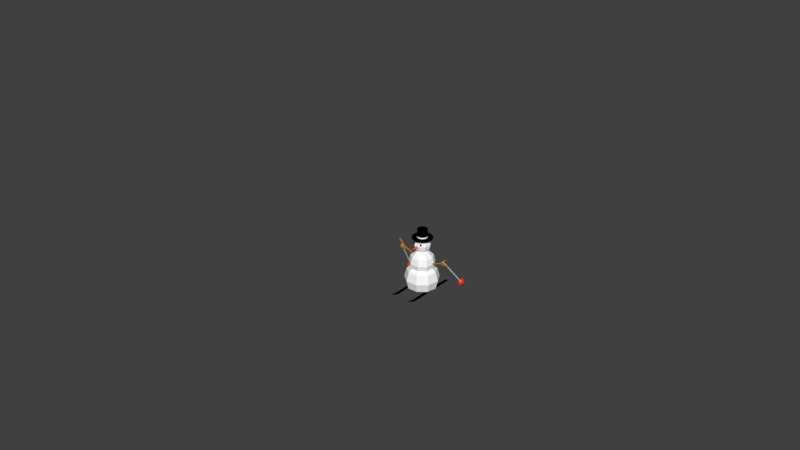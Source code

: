 # Source: Snowman.blend  (saved by Blender 2.79.0; exported with 4.5.12 LTS)
import bpy
from mathutils import Matrix  # noqa: F401  (used for matrix-valued properties, if any)

bpy.ops.wm.read_factory_settings(use_empty=True)
scene = bpy.context.scene
scene.name = 'Scene'

# ---- collections
col_collection_1 = bpy.data.collections.new('Collection 1'); scene.collection.children.link(col_collection_1)
col_collection_1.hide_render = True
col_collection_1.hide_viewport = True
col_collection_2 = bpy.data.collections.new('Collection 2'); scene.collection.children.link(col_collection_2)
col_collection_2.hide_render = True
col_collection_2.hide_viewport = True
col_collection_12 = bpy.data.collections.new('Collection 12'); scene.collection.children.link(col_collection_12)
col_collection_12.hide_render = True
col_collection_12.hide_viewport = True
col_collection_20 = bpy.data.collections.new('Collection 20'); scene.collection.children.link(col_collection_20)
col_ski = bpy.data.collections.new('Ski')  # instanced only; not linked into the scene
col_group = bpy.data.collections.new('Group')  # instanced only; not linked into the scene

# ---- materials (node trees are filled in below, after node groups)
mat_material_004 = bpy.data.materials.new('Material.004')
mat_material_004.alpha_threshold = 0.0
mat_material_004.use_transparent_shadow = False
mat_material_004.diffuse_color = (1.0, 0.1553, 0.0, 1.0)
mat_material_004.roughness = 0.5
mat_material_004.specular_intensity = 0.0
mat_material_001 = bpy.data.materials.new('Material.001')
mat_material_001.alpha_threshold = 0.0
mat_material_001.use_transparent_shadow = False
mat_material_001.diffuse_color = (0.0, 0.0, 0.0, 1.0)
mat_material_001.roughness = 0.5
mat_material_001.specular_intensity = 0.0
mat_material_003 = bpy.data.materials.new('Material.003')
mat_material_003.alpha_threshold = 0.0
mat_material_003.use_transparent_shadow = False
mat_material_003.diffuse_color = (0.5815, 0.2078, 0.0, 1.0)
mat_material_003.roughness = 0.5
mat_material_003.specular_intensity = 0.0
mat_material_005 = bpy.data.materials.new('Material.005')
mat_material_005.alpha_threshold = 0.0
mat_material_005.use_transparent_shadow = False
mat_material_005.diffuse_color = (1.0, 1.0, 1.0, 1.0)
mat_material_005.roughness = 0.5
mat_material_005.specular_intensity = 0.0
mat_material_002 = bpy.data.materials.new('Material.002')
mat_material_002.alpha_threshold = 0.0
mat_material_002.use_transparent_shadow = False
mat_material_002.diffuse_color = (1.0, 1.0, 1.0, 1.0)
mat_material_002.roughness = 0.5
mat_material_002.specular_intensity = 0.0
mat_material_006 = bpy.data.materials.new('Material.006')
mat_material_006.alpha_threshold = 0.0
mat_material_006.use_transparent_shadow = False
mat_material_006.diffuse_color = (0.6982, 0.6982, 0.6982, 1.0)
mat_material_006.roughness = 0.5
mat_material_006.specular_intensity = 0.0
mat_material_007 = bpy.data.materials.new('Material.007')
mat_material_007.alpha_threshold = 0.0
mat_material_007.use_transparent_shadow = False
mat_material_007.diffuse_color = (1.0, 0.01879, 0.0, 1.0)
mat_material_007.roughness = 0.5
mat_material_007.specular_intensity = 0.0
mat_material_008 = bpy.data.materials.new('Material.008')
mat_material_008.alpha_threshold = 0.0
mat_material_008.use_transparent_shadow = False
mat_material_008.diffuse_color = (0.0, 0.0, 0.0, 1.0)
mat_material_008.roughness = 0.5
mat_material_008.specular_intensity = 0.0

# ---- material node trees

# ---- world
world_world = bpy.data.worlds.new('World'); scene.world = world_world
world_world.color = (0.05088, 0.05088, 0.05088)
world_world.use_sun_shadow = False
world_world.sun_shadow_jitter_overblur = 0.0
world_world.cycles.sampling_method = 'MANUAL'

# ---- meshes
me_circle_002 = bpy.data.meshes.new('Circle.002')
me_circle_002.from_pydata([(1.49e-08, -4.38e-09, 0.05), (-0.009755, -4.38e-09, 0.04904), (-0.01913, -6.548e-10, 0.04619), (-0.02778, -6.548e-10, 0.04157), (-0.03536, -6.548e-10, 0.03536), (-0.04157, -2.517e-09, 0.02778), (-0.04619, -6.548e-10, 0.01913), (-0.04904, -6.548e-10, 0.009754), (-0.05, -4.22e-10, -1.222e-08), (-0.04904, 2.765e-10, -0.009755), (-0.04619, 1.208e-09, -0.01913), (-0.04157, 1.208e-09, -0.02778), (-0.03536, -6.548e-10, -0.03536), (-0.02778, 3.07e-09, -0.04157), (-0.01913, 3.07e-09, -0.04619), (-0.009754, 3.07e-09, -0.04904), (2.98e-08, 3.07e-09, -0.05), (0.009755, 3.07e-09, -0.04904), (0.01913, 3.07e-09, -0.04619), (0.02778, 3.07e-09, -0.04157), (0.03536, -6.548e-10, -0.03536), (0.04157, 1.208e-09, -0.02778), (0.04619, 1.208e-09, -0.01913), (0.04904, 2.765e-10, -0.009754), (0.05, -4.22e-10, 3.228e-08), (0.04904, -6.548e-10, 0.009755), (0.04619, -6.548e-10, 0.01913), (0.04157, -2.517e-09, 0.02778), (0.03536, -6.548e-10, 0.03536), (0.02778, -6.548e-10, 0.04157), (0.01913, -6.548e-10, 0.04619), (0.009754, -4.38e-09, 0.04904), (3.725e-09, -0.4, -2.328e-08)], [], [(1, 0, 31, 30, 29, 28, 27, 26, 25, 24, 23, 22, 21, 20, 19, 18, 17, 16, 15, 14, 13, 12, 11, 10, 9, 8, 7, 6, 5, 4, 3, 2), (25, 26, 32), (12, 13, 32), (26, 27, 32), (13, 14, 32), (0, 1, 32), (27, 28, 32), (14, 15, 32), (1, 2, 32), (28, 29, 32), (15, 16, 32), (2, 3, 32), (29, 30, 32), (16, 17, 32), (3, 4, 32), (30, 31, 32), (17, 18, 32), (4, 5, 32), (31, 0, 32), (18, 19, 32), (5, 6, 32), (19, 20, 32), (6, 7, 32), (20, 21, 32), (7, 8, 32), (21, 22, 32), (8, 9, 32), (22, 23, 32), (9, 10, 32), (23, 24, 32), (10, 11, 32), (24, 25, 32), (11, 12, 32)])
me_circle_002.materials.append(mat_material_004)
me_circle_002.use_remesh_preserve_volume = False
me_circle_002.use_remesh_preserve_attributes = False
me_circle_002.use_mirror_vertex_groups = False
me_circle_002.update()
me_circle_001 = bpy.data.meshes.new('Circle.001')
me_circle_001.from_pydata([(-0.22, 2.759e-07, 0.065), (-0.2327, 2.759e-07, 0.06375), (-0.2449, 2.807e-07, 0.06005), (-0.2561, 2.807e-07, 0.05405), (-0.266, 2.807e-07, 0.04596), (-0.274, 2.783e-07, 0.03611), (-0.2801, 2.807e-07, 0.02487), (-0.2838, 2.807e-07, 0.01268), (-0.285, 2.81e-07, -1.193e-08), (-0.2838, 2.819e-07, -0.01268), (-0.2801, 2.832e-07, -0.02487), (-0.274, 2.832e-07, -0.03611), (-0.266, 2.807e-07, -0.04596), (-0.2561, 2.856e-07, -0.05405), (-0.2449, 2.856e-07, -0.06005), (-0.2327, 2.856e-07, -0.06375), (-0.22, 2.856e-07, -0.065), (-0.2073, 2.856e-07, -0.06375), (-0.1951, 2.856e-07, -0.06005), (-0.1839, 2.856e-07, -0.05405), (-0.174, 2.807e-07, -0.04596), (-0.166, 2.832e-07, -0.03611), (-0.1599, 2.832e-07, -0.02487), (-0.1562, 2.819e-07, -0.01268), (-0.155, 2.81e-07, 4.593e-08), (-0.1562, 2.807e-07, 0.01268), (-0.1599, 2.807e-07, 0.02487), (-0.166, 2.783e-07, 0.03611), (-0.174, 2.807e-07, 0.04596), (-0.1839, 2.807e-07, 0.05405), (-0.1951, 2.807e-07, 0.06005), (-0.2073, 2.759e-07, 0.06375)], [], [(1, 2, 3, 4, 5, 6, 7, 8, 9, 10, 11, 12, 13, 14, 15, 16, 17, 18, 19, 20, 21, 22, 23, 24, 25, 26, 27, 28, 29, 30, 31, 0)])
me_circle_001.materials.append(mat_material_001)
me_circle_001.use_remesh_preserve_volume = False
me_circle_001.use_remesh_preserve_attributes = False
me_circle_001.use_mirror_vertex_groups = False
me_circle_001.update()
me_plane_001 = bpy.data.meshes.new('Plane.001')
me_plane_001.from_pydata([(-1.0, -0.025, -0.025), (-5.96e-08, -0.025, -0.025), (-1.0, -0.025, 0.025), (-5.96e-08, -0.025, 0.025), (-1.0, 0.025, -0.025), (-5.96e-08, 0.025, -0.025), (-1.0, 0.025, 0.025), (-5.96e-08, 0.025, 0.025), (-1.256, -0.02493, 0.1321), (-0.7857, -0.02493, -0.03347), (-1.239, -0.02493, 0.1792), (-0.7691, -0.02493, 0.01356), (-1.256, 0.02493, 0.1321), (-0.7857, 0.02493, -0.03347), (-1.239, 0.02493, 0.1792), (-0.7691, 0.02493, 0.01356), (-0.7742, -0.02493, 0.02521), (-1.234, -0.02493, -0.1679), (-0.7548, -0.02493, -0.02076), (-1.215, -0.02493, -0.2139), (-0.7742, 0.02493, 0.02521), (-1.234, 0.02493, -0.1679), (-0.7548, 0.02493, -0.02076), (-1.215, 0.02493, -0.2139)], [], [(0, 2, 3, 1), (4, 5, 7, 6), (3, 2, 6, 7), (0, 1, 5, 4), (1, 3, 7, 5), (2, 0, 4, 6), (8, 10, 11, 9), (12, 13, 15, 14), (11, 10, 14, 15), (8, 9, 13, 12), (9, 11, 15, 13), (10, 8, 12, 14), (16, 18, 19, 17), (20, 21, 23, 22), (19, 18, 22, 23), (16, 17, 21, 20), (17, 19, 23, 21), (18, 16, 20, 22)])
me_plane_001.materials.append(mat_material_003)
me_plane_001.use_remesh_preserve_volume = False
me_plane_001.use_remesh_preserve_attributes = False
me_plane_001.use_mirror_vertex_groups = False
me_plane_001.update()
me_plane = bpy.data.meshes.new('Plane')
me_plane.from_pydata([(-1.0, -0.025, -0.025), (-5.96e-08, -0.025, -0.025), (-1.0, -0.025, 0.025), (-5.96e-08, -0.025, 0.025), (-1.0, 0.025, -0.025), (-5.96e-08, 0.025, -0.025), (-1.0, 0.025, 0.025), (-5.96e-08, 0.025, 0.025), (-1.302, -0.02493, 0.1985), (-0.8551, -0.02493, -0.02358), (-1.279, -0.02493, 0.2431), (-0.8329, -0.02493, 0.02107), (-1.302, 0.02493, 0.1985), (-0.8551, 0.02493, -0.02358), (-1.279, 0.02493, 0.2431), (-0.8329, 0.02493, 0.02107), (-1.057, -0.02493, -0.2628), (-0.6257, -0.02493, -0.01202), (-1.082, -0.02493, -0.2197), (-0.6508, -0.02493, 0.03107), (-1.057, 0.02493, -0.2628), (-0.6257, 0.02493, -0.01202), (-1.082, 0.02493, -0.2197), (-0.6508, 0.02493, 0.03107)], [], [(0, 2, 3, 1), (4, 5, 7, 6), (3, 2, 6, 7), (0, 1, 5, 4), (1, 3, 7, 5), (2, 0, 4, 6), (8, 10, 11, 9), (12, 13, 15, 14), (11, 10, 14, 15), (8, 9, 13, 12), (9, 11, 15, 13), (10, 8, 12, 14), (16, 18, 19, 17), (20, 21, 23, 22), (19, 18, 22, 23), (16, 17, 21, 20), (17, 19, 23, 21), (18, 16, 20, 22)])
me_plane.materials.append(mat_material_003)
me_plane.use_remesh_preserve_volume = False
me_plane.use_remesh_preserve_attributes = False
me_plane.use_mirror_vertex_groups = False
me_plane.update()
me_circle = bpy.data.meshes.new('Circle')
me_circle.from_pydata([(-7.579e-08, 0.27, 0.0), (-0.05267, 0.2648, 0.0), (-0.1033, 0.2494, 0.0), (-0.15, 0.2245, 0.0), (-0.1909, 0.1909, 0.0), (-0.2245, 0.15, 0.0), (-0.2494, 0.1033, 0.0), (-0.2648, 0.05267, 0.0), (-0.27, 2.344e-07, 0.0), (-0.2648, -0.05267, 0.0), (-0.2494, -0.1033, 0.0), (-0.2245, -0.15, 0.0), (-0.1909, -0.1909, 0.0), (-0.15, -0.2245, 0.0), (-0.1033, -0.2494, 0.0), (-0.05267, -0.2648, 0.0), (1.219e-08, -0.27, 0.0), (0.05267, -0.2648, 0.0), (0.1033, -0.2494, 0.0), (0.15, -0.2245, 0.0), (0.1909, -0.1909, 0.0), (0.2245, -0.15, 0.0), (0.2494, -0.1033, 0.0), (0.2648, -0.05267, 0.0), (0.27, 4.747e-07, 0.0), (0.2648, 0.05267, 0.0), (0.2494, 0.1033, 0.0), (0.2245, 0.15, 0.0), (0.1909, 0.1909, 0.0), (0.15, 0.2245, 0.0), (0.1033, 0.2494, 0.0), (0.05267, 0.2648, 0.0), (-6.112e-08, 0.54, 0.0), (-0.1053, 0.5296, 0.0), (-0.2066, 0.4989, 0.0), (-0.3, 0.449, 0.0), (-0.3818, 0.3818, 0.0), (-0.449, 0.3, 0.0), (-0.4989, 0.2066, 0.0), (-0.5296, 0.1053, 0.0), (-0.54, 1.735e-07, 0.0), (-0.5296, -0.1053, 0.0), (-0.4989, -0.2066, 0.0), (-0.449, -0.3, 0.0), (-0.3818, -0.3818, 0.0), (-0.3, -0.449, 0.0), (-0.2066, -0.4989, 0.0), (-0.1053, -0.5296, 0.0), (1.148e-07, -0.54, 0.0), (0.1053, -0.5296, 0.0), (0.2066, -0.4989, 0.0), (0.3, -0.449, 0.0), (0.3818, -0.3818, 0.0), (0.449, -0.3, 0.0), (0.4989, -0.2066, 0.0), (0.5296, -0.1053, 0.0), (0.54, 6.542e-07, 0.0), (0.5296, 0.1053, 0.0), (0.4989, 0.2066, 0.0), (0.449, 0.3, 0.0), (0.3818, 0.3818, 0.0), (0.3, 0.449, 0.0), (0.2066, 0.4989, 0.0), (0.1053, 0.5296, 0.0), (-6.112e-08, 0.54, -0.05), (-0.1053, 0.5296, -0.05), (-0.2066, 0.4989, -0.05), (-0.3, 0.449, -0.05), (-0.3818, 0.3818, -0.05), (-0.449, 0.3, -0.05), (-0.4989, 0.2066, -0.05), (-0.5296, 0.1053, -0.05), (-0.54, 1.735e-07, -0.05), (-0.5296, -0.1053, -0.05), (-0.4989, -0.2066, -0.05), (-0.449, -0.3, -0.05), (-0.3818, -0.3818, -0.05), (-0.3, -0.449, -0.05), (-0.2066, -0.4989, -0.05), (-0.1053, -0.5296, -0.05), (1.148e-07, -0.54, -0.05), (0.1053, -0.5296, -0.05), (0.2066, -0.4989, -0.05), (0.3, -0.449, -0.05), (0.3818, -0.3818, -0.05), (0.449, -0.3, -0.05), (0.4989, -0.2066, -0.05), (0.5296, -0.1053, -0.05), (0.54, 6.542e-07, -0.05), (0.5296, 0.1053, -0.05), (0.4989, 0.2066, -0.05), (0.449, 0.3, -0.05), (0.3818, 0.3818, -0.05), (0.3, 0.449, -0.05), (0.2066, 0.4989, -0.05), (0.1053, 0.5296, -0.05), (-7.579e-08, 0.27, 0.45), (-0.05267, 0.2648, 0.45), (-0.1033, 0.2494, 0.45), (-0.15, 0.2245, 0.45), (-0.1909, 0.1909, 0.45), (-0.2245, 0.15, 0.45), (-0.2494, 0.1033, 0.45), (-0.2648, 0.05267, 0.45), (-0.27, 2.344e-07, 0.45), (-0.2648, -0.05267, 0.45), (-0.2494, -0.1033, 0.45), (-0.2245, -0.15, 0.45), (-0.1909, -0.1909, 0.45), (-0.15, -0.2245, 0.45), (-0.1033, -0.2494, 0.45), (-0.05267, -0.2648, 0.45), (1.219e-08, -0.27, 0.45), (0.05267, -0.2648, 0.45), (0.1033, -0.2494, 0.45), (0.15, -0.2245, 0.45), (0.1909, -0.1909, 0.45), (0.2245, -0.15, 0.45), (0.2494, -0.1033, 0.45), (0.2648, -0.05267, 0.45), (0.27, 4.747e-07, 0.45), (0.2648, 0.05267, 0.45), (0.2494, 0.1033, 0.45), (0.2245, 0.15, 0.45), (0.1909, 0.1909, 0.45), (0.15, 0.2245, 0.45), (0.1033, 0.2494, 0.45), (0.05267, 0.2648, 0.45), (-0.27, 2.344e-07, 0.08036), (-0.2648, 0.05267, 0.08036), (0.2494, -0.1033, 0.08036), (0.2245, -0.15, 0.08036), (-0.2648, -0.05267, 0.08036), (0.2648, -0.05267, 0.08036), (-0.2494, -0.1033, 0.08036), (0.27, 4.747e-07, 0.08036), (-0.2245, -0.15, 0.08036), (0.2648, 0.05267, 0.08036), (-0.1909, -0.1909, 0.08036), (0.2494, 0.1033, 0.08036), (-0.15, -0.2245, 0.08036), (0.2245, 0.15, 0.08036), (-0.1033, -0.2494, 0.08036), (-0.05267, 0.2648, 0.08036), (-7.579e-08, 0.27, 0.08036), (0.1909, 0.1909, 0.08036), (-0.05267, -0.2648, 0.08036), (-0.1033, 0.2494, 0.08036), (0.15, 0.2245, 0.08036), (1.219e-08, -0.27, 0.08036), (-0.15, 0.2245, 0.08036), (0.1033, 0.2494, 0.08036), (0.05267, -0.2648, 0.08036), (-0.1909, 0.1909, 0.08036), (0.05267, 0.2648, 0.08036), (0.1033, -0.2494, 0.08036), (-0.2245, 0.15, 0.08036), (0.15, -0.2245, 0.08036), (-0.2494, 0.1033, 0.08036), (0.1909, -0.1909, 0.08036)], [], [(8, 7, 39, 40), (22, 21, 53, 54), (9, 8, 40, 41), (23, 22, 54, 55), (10, 9, 41, 42), (24, 23, 55, 56), (11, 10, 42, 43), (25, 24, 56, 57), (12, 11, 43, 44), (26, 25, 57, 58), (13, 12, 44, 45), (27, 26, 58, 59), (14, 13, 45, 46), (1, 0, 32, 33), (28, 27, 59, 60), (15, 14, 46, 47), (2, 1, 33, 34), (29, 28, 60, 61), (16, 15, 47, 48), (3, 2, 34, 35), (30, 29, 61, 62), (17, 16, 48, 49), (4, 3, 35, 36), (31, 30, 62, 63), (18, 17, 49, 50), (5, 4, 36, 37), (0, 31, 63, 32), (19, 18, 50, 51), (6, 5, 37, 38), (20, 19, 51, 52), (7, 6, 38, 39), (21, 20, 52, 53), (48, 47, 79, 80), (35, 34, 66, 67), (62, 61, 93, 94), (49, 48, 80, 81), (36, 35, 67, 68), (63, 62, 94, 95), (50, 49, 81, 82), (37, 36, 68, 69), (32, 63, 95, 64), (51, 50, 82, 83), (38, 37, 69, 70), (52, 51, 83, 84), (39, 38, 70, 71), (53, 52, 84, 85), (40, 39, 71, 72), (54, 53, 85, 86), (41, 40, 72, 73), (55, 54, 86, 87), (42, 41, 73, 74), (56, 55, 87, 88), (43, 42, 74, 75), (57, 56, 88, 89), (44, 43, 75, 76), (58, 57, 89, 90), (45, 44, 76, 77), (59, 58, 90, 91), (46, 45, 77, 78), (33, 32, 64, 65), (60, 59, 91, 92), (47, 46, 78, 79), (34, 33, 65, 66), (61, 60, 92, 93), (65, 64, 95, 94, 93, 92, 91, 90, 89, 88, 87, 86, 85, 84, 83, 82, 81, 80, 79, 78, 77, 76, 75, 74, 73, 72, 71, 70, 69, 68, 67, 66), (129, 128, 104, 103), (131, 130, 118, 117), (128, 132, 105, 104), (130, 133, 119, 118), (132, 134, 106, 105), (133, 135, 120, 119), (134, 136, 107, 106), (135, 137, 121, 120), (136, 138, 108, 107), (137, 139, 122, 121), (138, 140, 109, 108), (139, 141, 123, 122), (140, 142, 110, 109), (144, 143, 97, 96), (141, 145, 124, 123), (142, 146, 111, 110), (143, 147, 98, 97), (145, 148, 125, 124), (146, 149, 112, 111), (147, 150, 99, 98), (148, 151, 126, 125), (149, 152, 113, 112), (150, 153, 100, 99), (151, 154, 127, 126), (152, 155, 114, 113), (153, 156, 101, 100), (154, 144, 96, 127), (155, 157, 115, 114), (156, 158, 102, 101), (157, 159, 116, 115), (158, 129, 103, 102), (159, 131, 117, 116), (97, 98, 99, 100, 101, 102, 103, 104, 105, 106, 107, 108, 109, 110, 111, 112, 113, 114, 115, 116, 117, 118, 119, 120, 121, 122, 123, 124, 125, 126, 127, 96), (20, 21, 131, 159), (6, 7, 129, 158), (19, 20, 159, 157), (5, 6, 158, 156), (18, 19, 157, 155), (31, 0, 144, 154), (4, 5, 156, 153), (17, 18, 155, 152), (30, 31, 154, 151), (3, 4, 153, 150), (16, 17, 152, 149), (29, 30, 151, 148), (2, 3, 150, 147), (15, 16, 149, 146), (28, 29, 148, 145), (1, 2, 147, 143), (14, 15, 146, 142), (27, 28, 145, 141), (0, 1, 143, 144), (13, 14, 142, 140), (26, 27, 141, 139), (12, 13, 140, 138), (25, 26, 139, 137), (11, 12, 138, 136), (24, 25, 137, 135), (10, 11, 136, 134), (23, 24, 135, 133), (9, 10, 134, 132), (22, 23, 133, 130), (8, 9, 132, 128), (21, 22, 130, 131), (7, 8, 128, 129)])
me_circle.polygons.foreach_set('material_index', [0, 0, 0, 0, 0, 0, 0, 0, 0, 0, 0, 0, 0, 0, 0, 0, 0, 0, 0, 0, 0, 0, 0, 0, 0, 0, 0, 0, 0, 0, 0, 0, 0, 0, 0, 0, 0, 0, 0, 0, 0, 0, 0, 0, 0, 0, 0, 0, 0, 0, 0, 0, 0, 0, 0, 0, 0, 0, 0, 0, 0, 0, 0, 0, 0, 0, 0, 0, 0, 0, 0, 0, 0, 0, 0, 0, 0, 0, 0, 0, 0, 0, 0, 0, 0, 0, 0, 0, 0, 0, 0, 0, 0, 0, 0, 0, 0, 0, 1, 1, 1, 1, 1, 1, 1, 1, 1, 1, 1, 1, 1, 1, 1, 1, 1, 1, 1, 1, 1, 1, 1, 1, 1, 1, 1, 1, 1, 1, 1, 1])
me_circle.materials.append(mat_material_001)
me_circle.materials.append(mat_material_005)
me_circle.use_remesh_preserve_volume = False
me_circle.use_remesh_preserve_attributes = False
me_circle.use_mirror_vertex_groups = False
me_circle.update()
me_sphere_002 = bpy.data.meshes.new('Sphere.002')
me_sphere_002.from_pydata([(-9.706e-08, 3.533e-08, 1.0), (0.3214, 0.383, 0.866), (0.5567, 0.6634, 0.5), (0.6428, 0.766, -4.371e-08), (0.5567, 0.6634, -0.5), (0.3214, 0.383, -0.866), (0.4924, 0.08682, 0.866), (0.8529, 0.1504, 0.5), (0.9848, 0.1736, -4.371e-08), (0.8529, 0.1504, -0.5), (0.4924, 0.08682, -0.866), (0.433, -0.25, 0.866), (0.75, -0.433, 0.5), (0.866, -0.5, -4.371e-08), (0.75, -0.433, -0.5), (0.433, -0.25, -0.866), (0.171, -0.4698, 0.866), (0.2962, -0.8138, 0.5), (0.342, -0.9397, -4.371e-08), (0.2962, -0.8138, -0.5), (0.171, -0.4698, -0.866), (0.0, 1.51e-07, -1.0), (-0.171, -0.4698, 0.866), (-0.2962, -0.8138, 0.5), (-0.342, -0.9397, -4.371e-08), (-0.2962, -0.8138, -0.5), (-0.171, -0.4698, -0.866), (-0.433, -0.25, 0.866), (-0.75, -0.433, 0.5), (-0.866, -0.5, -4.371e-08), (-0.75, -0.433, -0.5), (-0.433, -0.25, -0.866), (-0.4924, 0.08682, 0.866), (-0.8529, 0.1504, 0.5), (-0.9848, 0.1736, -4.371e-08), (-0.8529, 0.1504, -0.5), (-0.4924, 0.08682, -0.866), (-0.3214, 0.383, 0.866), (-0.5567, 0.6634, 0.5), (-0.6428, 0.766, -4.371e-08), (-0.5567, 0.6634, -0.5), (-0.3214, 0.383, -0.866), (-3.745e-08, 0.5, 0.866), (-1.865e-07, 0.866, 0.5), (-2.461e-07, 1.0, -4.371e-08), (-1.865e-07, 0.866, -0.5), (-9.706e-08, 0.5, -0.866)], [], [(46, 45, 4, 5), (44, 43, 2, 3), (42, 0, 1), (21, 46, 5), (45, 44, 3, 4), (43, 42, 1, 2), (1, 0, 6), (21, 5, 10), (4, 3, 8, 9), (2, 1, 6, 7), (5, 4, 9, 10), (3, 2, 7, 8), (21, 10, 15), (9, 8, 13, 14), (7, 6, 11, 12), (10, 9, 14, 15), (8, 7, 12, 13), (6, 0, 11), (21, 15, 20), (14, 13, 18, 19), (12, 11, 16, 17), (15, 14, 19, 20), (13, 12, 17, 18), (11, 0, 16), (21, 20, 26), (19, 18, 24, 25), (17, 16, 22, 23), (20, 19, 25, 26), (18, 17, 23, 24), (16, 0, 22), (25, 24, 29, 30), (23, 22, 27, 28), (26, 25, 30, 31), (24, 23, 28, 29), (22, 0, 27), (21, 26, 31), (28, 27, 32, 33), (31, 30, 35, 36), (29, 28, 33, 34), (27, 0, 32), (21, 31, 36), (30, 29, 34, 35), (36, 35, 40, 41), (34, 33, 38, 39), (32, 0, 37), (21, 36, 41), (35, 34, 39, 40), (33, 32, 37, 38), (41, 40, 45, 46), (39, 38, 43, 44), (37, 0, 42), (21, 41, 46), (40, 39, 44, 45), (38, 37, 42, 43)])
me_sphere_002.polygons.foreach_set('use_smooth', [True] * 54)
me_sphere_002.materials.append(mat_material_002)
me_sphere_002.use_remesh_preserve_volume = False
me_sphere_002.use_remesh_preserve_attributes = False
me_sphere_002.use_mirror_vertex_groups = False
me_sphere_002.update()
me_sphere_001 = bpy.data.meshes.new('Sphere.001')
me_sphere_001.from_pydata([(-9.706e-08, 3.533e-08, 1.0), (0.3214, 0.383, 0.866), (0.5567, 0.6634, 0.5), (0.6428, 0.766, -4.371e-08), (0.5567, 0.6634, -0.5), (0.3214, 0.383, -0.866), (0.4924, 0.08682, 0.866), (0.8529, 0.1504, 0.5), (0.9848, 0.1736, -4.371e-08), (0.8529, 0.1504, -0.5), (0.4924, 0.08682, -0.866), (0.433, -0.25, 0.866), (0.75, -0.433, 0.5), (0.866, -0.5, -4.371e-08), (0.75, -0.433, -0.5), (0.433, -0.25, -0.866), (0.171, -0.4698, 0.866), (0.2962, -0.8138, 0.5), (0.342, -0.9397, -4.371e-08), (0.2962, -0.8138, -0.5), (0.171, -0.4698, -0.866), (0.0, 1.51e-07, -1.0), (-0.171, -0.4698, 0.866), (-0.2962, -0.8138, 0.5), (-0.342, -0.9397, -4.371e-08), (-0.2962, -0.8138, -0.5), (-0.171, -0.4698, -0.866), (-0.433, -0.25, 0.866), (-0.75, -0.433, 0.5), (-0.866, -0.5, -4.371e-08), (-0.75, -0.433, -0.5), (-0.433, -0.25, -0.866), (-0.4924, 0.08682, 0.866), (-0.8529, 0.1504, 0.5), (-0.9848, 0.1736, -4.371e-08), (-0.8529, 0.1504, -0.5), (-0.4924, 0.08682, -0.866), (-0.3214, 0.383, 0.866), (-0.5567, 0.6634, 0.5), (-0.6428, 0.766, -4.371e-08), (-0.5567, 0.6634, -0.5), (-0.3214, 0.383, -0.866), (-3.745e-08, 0.5, 0.866), (-1.865e-07, 0.866, 0.5), (-2.461e-07, 1.0, -4.371e-08), (-1.865e-07, 0.866, -0.5), (-9.706e-08, 0.5, -0.866)], [], [(46, 45, 4, 5), (44, 43, 2, 3), (42, 0, 1), (21, 46, 5), (45, 44, 3, 4), (43, 42, 1, 2), (1, 0, 6), (21, 5, 10), (4, 3, 8, 9), (2, 1, 6, 7), (5, 4, 9, 10), (3, 2, 7, 8), (21, 10, 15), (9, 8, 13, 14), (7, 6, 11, 12), (10, 9, 14, 15), (8, 7, 12, 13), (6, 0, 11), (21, 15, 20), (14, 13, 18, 19), (12, 11, 16, 17), (15, 14, 19, 20), (13, 12, 17, 18), (11, 0, 16), (21, 20, 26), (19, 18, 24, 25), (17, 16, 22, 23), (20, 19, 25, 26), (18, 17, 23, 24), (16, 0, 22), (25, 24, 29, 30), (23, 22, 27, 28), (26, 25, 30, 31), (24, 23, 28, 29), (22, 0, 27), (21, 26, 31), (28, 27, 32, 33), (31, 30, 35, 36), (29, 28, 33, 34), (27, 0, 32), (21, 31, 36), (30, 29, 34, 35), (36, 35, 40, 41), (34, 33, 38, 39), (32, 0, 37), (21, 36, 41), (35, 34, 39, 40), (33, 32, 37, 38), (41, 40, 45, 46), (39, 38, 43, 44), (37, 0, 42), (21, 41, 46), (40, 39, 44, 45), (38, 37, 42, 43)])
me_sphere_001.polygons.foreach_set('use_smooth', [True] * 54)
me_sphere_001.materials.append(mat_material_002)
me_sphere_001.use_remesh_preserve_volume = False
me_sphere_001.use_remesh_preserve_attributes = False
me_sphere_001.use_mirror_vertex_groups = False
me_sphere_001.update()
me_sphere = bpy.data.meshes.new('Sphere')
me_sphere.from_pydata([(-9.706e-08, 3.533e-08, 1.0), (0.3214, 0.383, 0.866), (0.5567, 0.6634, 0.5), (0.6428, 0.766, -4.371e-08), (0.5567, 0.6634, -0.5), (0.3214, 0.383, -0.866), (0.4924, 0.08682, 0.866), (0.8529, 0.1504, 0.5), (0.9848, 0.1736, -4.371e-08), (0.8529, 0.1504, -0.5), (0.4924, 0.08682, -0.866), (0.433, -0.25, 0.866), (0.75, -0.433, 0.5), (0.866, -0.5, -4.371e-08), (0.75, -0.433, -0.5), (0.433, -0.25, -0.866), (0.171, -0.4698, 0.866), (0.2962, -0.8138, 0.5), (0.342, -0.9397, -4.371e-08), (0.2962, -0.8138, -0.5), (0.171, -0.4698, -0.866), (0.0, 1.51e-07, -1.0), (-0.171, -0.4698, 0.866), (-0.2962, -0.8138, 0.5), (-0.342, -0.9397, -4.371e-08), (-0.2962, -0.8138, -0.5), (-0.171, -0.4698, -0.866), (-0.433, -0.25, 0.866), (-0.75, -0.433, 0.5), (-0.866, -0.5, -4.371e-08), (-0.75, -0.433, -0.5), (-0.433, -0.25, -0.866), (-0.4924, 0.08682, 0.866), (-0.8529, 0.1504, 0.5), (-0.9848, 0.1736, -4.371e-08), (-0.8529, 0.1504, -0.5), (-0.4924, 0.08682, -0.866), (-0.3214, 0.383, 0.866), (-0.5567, 0.6634, 0.5), (-0.6428, 0.766, -4.371e-08), (-0.5567, 0.6634, -0.5), (-0.3214, 0.383, -0.866), (-3.745e-08, 0.5, 0.866), (-1.865e-07, 0.866, 0.5), (-2.461e-07, 1.0, -4.371e-08), (-1.865e-07, 0.866, -0.5), (-9.706e-08, 0.5, -0.866)], [], [(46, 45, 4, 5), (44, 43, 2, 3), (42, 0, 1), (21, 46, 5), (45, 44, 3, 4), (43, 42, 1, 2), (1, 0, 6), (21, 5, 10), (4, 3, 8, 9), (2, 1, 6, 7), (5, 4, 9, 10), (3, 2, 7, 8), (21, 10, 15), (9, 8, 13, 14), (7, 6, 11, 12), (10, 9, 14, 15), (8, 7, 12, 13), (6, 0, 11), (21, 15, 20), (14, 13, 18, 19), (12, 11, 16, 17), (15, 14, 19, 20), (13, 12, 17, 18), (11, 0, 16), (21, 20, 26), (19, 18, 24, 25), (17, 16, 22, 23), (20, 19, 25, 26), (18, 17, 23, 24), (16, 0, 22), (25, 24, 29, 30), (23, 22, 27, 28), (26, 25, 30, 31), (24, 23, 28, 29), (22, 0, 27), (21, 26, 31), (28, 27, 32, 33), (31, 30, 35, 36), (29, 28, 33, 34), (27, 0, 32), (21, 31, 36), (30, 29, 34, 35), (36, 35, 40, 41), (34, 33, 38, 39), (32, 0, 37), (21, 36, 41), (35, 34, 39, 40), (33, 32, 37, 38), (41, 40, 45, 46), (39, 38, 43, 44), (37, 0, 42), (21, 41, 46), (40, 39, 44, 45), (38, 37, 42, 43)])
me_sphere.polygons.foreach_set('use_smooth', [True] * 54)
me_sphere.materials.append(mat_material_002)
me_sphere.use_remesh_preserve_volume = False
me_sphere.use_remesh_preserve_attributes = False
me_sphere.use_mirror_vertex_groups = False
me_sphere.update()
me_plane_002 = bpy.data.meshes.new('Plane.002')
me_plane_002.from_pydata([(-0.75, -0.75, 0.0), (0.75, -0.75, 0.0), (-0.75, 0.75, 0.0), (0.75, 0.75, 0.0), (-0.125, -0.125, -1.0), (0.125, -0.125, -1.0), (-0.125, 0.125, -1.0), (0.125, 0.125, -1.0), (-0.125, -0.125, 9.0), (0.125, -0.125, 9.0), (-0.125, 0.125, 9.0), (0.125, 0.125, 9.0), (-0.125, -0.125, 10.5), (0.125, -0.125, 10.5), (-0.125, 0.125, 10.5), (0.125, 0.125, 10.5)], [], [(0, 1, 3, 2), (4, 6, 7, 5), (11, 10, 14, 15), (7, 6, 10, 11), (4, 5, 9, 8), (5, 7, 11, 9), (6, 4, 8, 10), (12, 13, 15, 14), (8, 9, 13, 12), (9, 11, 15, 13), (10, 8, 12, 14)])
me_plane_002.polygons.foreach_set('material_index', [1, 0, 1, 0, 0, 0, 0, 0, 0, 0, 1])
me_plane_002.materials.append(mat_material_006)
me_plane_002.materials.append(mat_material_007)
me_plane_002.use_remesh_preserve_volume = False
me_plane_002.use_remesh_preserve_attributes = False
me_plane_002.use_mirror_vertex_groups = False
me_plane_002.update()
me_plane_003 = bpy.data.meshes.new('Plane.003')
me_plane_003.from_pydata([(-1.0, -15.0, 0.0), (1.0, -15.0, 0.0), (-1.0, 15.0, 0.0), (1.0, 15.0, 0.0), (-1.0, -17.0, 0.5), (1.0, -17.0, 0.5), (-1.0, -19.0, 1.5), (1.0, -19.0, 1.5)], [], [(0, 1, 3, 2), (1, 0, 4, 5), (5, 4, 6, 7)])
me_plane_003.materials.append(mat_material_008)
me_plane_003.use_remesh_preserve_volume = False
me_plane_003.use_remesh_preserve_attributes = False
me_plane_003.use_mirror_vertex_groups = False
me_plane_003.update()
me_circle_004 = bpy.data.meshes.new('Circle.004')
me_circle_004.from_pydata([(1.543, 1.701, -1.787), (1.785, 1.521, -1.893), (1.749, 1.879, -1.62), (1.991, 1.698, -1.726), (1.753, 1.83, -1.929), (1.794, 1.8, -1.946), (1.788, 1.859, -1.901), (1.828, 1.829, -1.918), (1.515, 0.5327, -0.2582), (1.555, 0.5027, -0.2758), (1.55, 0.5623, -0.2303), (1.59, 0.5323, -0.2479), (1.479, 0.3382, -0.007598), (1.52, 0.3081, -0.0252), (1.514, 0.3678, 0.02028), (1.554, 0.3377, 0.002669), (-1.848, 1.36, -1.819), (-1.532, 1.373, -1.866), (-1.834, 1.629, -1.647), (-1.519, 1.642, -1.694), (-1.742, 1.592, -1.944), (-1.689, 1.594, -1.951), (-1.739, 1.637, -1.915), (-1.687, 1.639, -1.923), (-1.434, 0.4455, -0.1772), (-1.382, 0.4478, -0.1849), (-1.432, 0.4903, -0.1485), (-1.379, 0.4925, -0.1562), (-1.388, 0.2735, 0.08778), (-1.336, 0.2758, 0.0801), (-1.386, 0.3183, 0.1164), (-1.333, 0.3205, 0.1088), (-0.7, -1.067, -2.168), (-0.5, -1.067, -2.168), (-0.7, 1.933, -2.168), (-0.5, 1.933, -2.168), (-0.7, -1.267, -2.118), (-0.5, -1.267, -2.118), (-0.7, -1.467, -2.018), (-0.5, -1.467, -2.018), (0.5, -1.067, -2.168), (0.7, -1.067, -2.168), (0.5, 1.933, -2.168), (0.7, 1.933, -2.168), (0.5, -1.267, -2.118), (0.7, -1.267, -2.118), (0.5, -1.467, -2.018), (0.7, -1.467, -2.018), (0.3214, 0.8157, -0.6722), (0.5567, 1.096, -1.038), (0.6428, 1.199, -1.538), (0.5567, 1.096, -2.038), (0.3214, 0.8157, -2.214), (0.4924, 0.5195, -0.6722), (0.8529, 0.583, -1.038), (0.9848, 0.6063, -1.538), (0.8529, 0.583, -2.038), (0.4924, 0.5195, -2.214), (0.433, 0.1826, -0.6722), (0.75, -0.0003829, -1.038), (0.866, -0.06737, -1.538), (0.75, -0.0003829, -2.038), (0.433, 0.1826, -2.214), (0.171, -0.03722, -0.6722), (0.2962, -0.3812, -1.038), (0.342, -0.5071, -1.538), (0.2962, -0.3812, -2.038), (0.171, -0.03722, -2.214), (-0.171, -0.03722, -0.6722), (-0.2962, -0.3812, -1.038), (-0.342, -0.5071, -1.538), (-0.2962, -0.3812, -2.038), (-0.171, -0.03722, -2.214), (-0.433, 0.1826, -0.6722), (-0.75, -0.000383, -1.038), (-0.866, -0.06737, -1.538), (-0.75, -0.000383, -2.038), (-0.433, 0.1826, -2.214), (-0.4924, 0.5195, -0.6722), (-0.8529, 0.583, -1.038), (-0.9848, 0.6063, -1.538), (-0.8529, 0.583, -2.038), (-0.4924, 0.5195, -2.214), (-0.3214, 0.8157, -0.6722), (-0.5567, 1.096, -1.038), (-0.6428, 1.199, -1.538), (-0.5567, 1.096, -2.038), (-0.3214, 0.8157, -2.214), (-3.745e-08, 0.9326, -0.6722), (-1.865e-07, 1.299, -1.038), (-2.461e-07, 1.433, -1.538), (-1.865e-07, 1.299, -2.038), (-9.706e-08, 0.9326, -2.214), (-7.279e-08, 0.4326, 0.2118), (0.241, 0.7199, 0.1113), (0.4175, 0.9302, -0.1632), (0.4821, 1.007, -0.5382), (0.4175, 0.9302, -0.9132), (0.3693, 0.4977, 0.1113), (0.6397, 0.5454, -0.1632), (0.7386, 0.5629, -0.5382), (0.6397, 0.5454, -0.9132), (0.3248, 0.2451, 0.1113), (0.5625, 0.1079, -0.1632), (0.6495, 0.05763, -0.5382), (0.5625, 0.1079, -0.9132), (0.1283, 0.08025, 0.1113), (0.2221, -0.1777, -0.1632), (0.2565, -0.2721, -0.5382), (0.2221, -0.1777, -0.9132), (-0.1283, 0.08025, 0.1113), (-0.2221, -0.1777, -0.1632), (-0.2565, -0.2721, -0.5382), (-0.2221, -0.1777, -0.9132), (-0.3248, 0.2451, 0.1113), (-0.5625, 0.1079, -0.1632), (-0.6495, 0.05763, -0.5382), (-0.5625, 0.1079, -0.9132), (-0.3693, 0.4977, 0.1113), (-0.6397, 0.5454, -0.1632), (-0.7386, 0.5629, -0.5382), (-0.6397, 0.5454, -0.9132), (-0.241, 0.7199, 0.1113), (-0.4175, 0.9302, -0.1632), (-0.4821, 1.007, -0.5382), (-0.4175, 0.9302, -0.9132), (-2.809e-08, 0.8076, 0.1113), (-1.398e-07, 1.082, -0.1632), (-1.846e-07, 1.183, -0.5382), (-1.398e-07, 1.082, -0.9132), (-4.853e-08, 0.4326, 1.062), (0.1607, 0.6241, 0.9948), (0.2783, 0.7643, 0.8118), (0.3214, 0.8157, 0.5618), (0.2783, 0.7643, 0.3118), (0.1607, 0.6241, 0.1288), (0.2462, 0.476, 0.9948), (0.4264, 0.5078, 0.8118), (0.4924, 0.5195, 0.5618), (0.4264, 0.5078, 0.3118), (0.2462, 0.476, 0.1288), (0.2165, 0.3076, 0.9948), (0.375, 0.2161, 0.8118), (0.433, 0.1826, 0.5618), (0.375, 0.2161, 0.3118), (0.2165, 0.3076, 0.1288), (0.08551, 0.1977, 0.9948), (0.1481, 0.02573, 0.8118), (0.171, -0.03722, 0.5618), (0.1481, 0.02573, 0.3118), (0.08551, 0.1977, 0.1288), (-0.0855, 0.1977, 0.9948), (-0.1481, 0.02573, 0.8118), (-0.171, -0.03722, 0.5618), (-0.1481, 0.02573, 0.3118), (-0.0855, 0.1977, 0.1288), (-0.2165, 0.3076, 0.9948), (-0.375, 0.2161, 0.8118), (-0.433, 0.1826, 0.5618), (-0.375, 0.2161, 0.3118), (-0.2165, 0.3076, 0.1288), (-0.2462, 0.476, 0.9948), (-0.4264, 0.5078, 0.8118), (-0.4924, 0.5195, 0.5618), (-0.4264, 0.5078, 0.3118), (-0.2462, 0.476, 0.1288), (-0.1607, 0.6241, 0.9948), (-0.2783, 0.7643, 0.8118), (-0.3214, 0.8157, 0.5618), (-0.2783, 0.7643, 0.3118), (-0.1607, 0.6241, 0.1288), (-1.873e-08, 0.6826, 0.9948), (-9.323e-08, 0.8656, 0.8118), (-1.23e-07, 0.9326, 0.5618), (-9.323e-08, 0.8656, 0.3118), (-4.853e-08, 0.6826, 0.1288), (-8.337e-08, 0.7296, 0.9801), (-0.05794, 0.7239, 0.9801), (-0.1137, 0.707, 0.9801), (-0.165, 0.6796, 0.9801), (-0.21, 0.6426, 0.9801), (-0.2469, 0.5976, 0.9801), (-0.2744, 0.5463, 0.9801), (-0.2913, 0.4906, 0.9801), (-0.297, 0.4326, 0.9801), (-0.2913, 0.3747, 0.9801), (-0.2744, 0.319, 0.9801), (-0.2469, 0.2676, 0.9801), (-0.21, 0.2226, 0.9801), (-0.165, 0.1857, 0.9801), (-0.1137, 0.1582, 0.9801), (-0.05794, 0.1413, 0.9801), (1.341e-08, 0.1356, 0.9801), (0.05794, 0.1413, 0.9801), (0.1137, 0.1582, 0.9801), (0.165, 0.1857, 0.9801), (0.21, 0.2226, 0.9801), (0.2469, 0.2676, 0.9801), (0.2744, 0.319, 0.9801), (0.2913, 0.3747, 0.9801), (0.297, 0.4326, 0.9801), (0.2913, 0.4906, 0.9801), (0.2744, 0.5463, 0.9801), (0.2469, 0.5976, 0.9801), (0.21, 0.6426, 0.9801), (0.165, 0.6796, 0.9801), (0.1137, 0.707, 0.9801), (0.05794, 0.7239, 0.9801), (-6.723e-08, 1.027, 0.9801), (-0.1159, 1.015, 0.9801), (-0.2273, 0.9814, 0.9801), (-0.33, 0.9265, 0.9801), (-0.42, 0.8527, 0.9801), (-0.4939, 0.7626, 0.9801), (-0.5488, 0.6599, 0.9801), (-0.5826, 0.5485, 0.9801), (-0.594, 0.4326, 0.9801), (-0.5826, 0.3167, 0.9801), (-0.5488, 0.2053, 0.9801), (-0.4939, 0.1026, 0.9801), (-0.42, 0.01261, 0.9801), (-0.33, -0.06126, 0.9801), (-0.2273, -0.1162, 0.9801), (-0.1159, -0.15, 0.9801), (1.263e-07, -0.1614, 0.9801), (0.1159, -0.15, 0.9801), (0.2273, -0.1162, 0.9801), (0.33, -0.06126, 0.9801), (0.42, 0.01261, 0.9801), (0.4939, 0.1026, 0.9801), (0.5488, 0.2053, 0.9801), (0.5826, 0.3167, 0.9801), (0.594, 0.4326, 0.9801), (0.5826, 0.5485, 0.9801), (0.5488, 0.6599, 0.9801), (0.4939, 0.7626, 0.9801), (0.42, 0.8527, 0.9801), (0.33, 0.9265, 0.9801), (0.2273, 0.9814, 0.9801), (0.1159, 1.015, 0.9801), (-6.723e-08, 1.027, 0.9251), (-0.1159, 1.015, 0.9251), (-0.2273, 0.9814, 0.9251), (-0.33, 0.9265, 0.9251), (-0.42, 0.8527, 0.9251), (-0.4939, 0.7626, 0.9251), (-0.5488, 0.6599, 0.9251), (-0.5826, 0.5485, 0.9251), (-0.594, 0.4326, 0.9251), (-0.5826, 0.3167, 0.9251), (-0.5488, 0.2053, 0.9251), (-0.4939, 0.1026, 0.9251), (-0.42, 0.01261, 0.9251), (-0.33, -0.06126, 0.9251), (-0.2273, -0.1162, 0.9251), (-0.1159, -0.15, 0.9251), (1.263e-07, -0.1614, 0.9251), (0.1159, -0.15, 0.9251), (0.2273, -0.1162, 0.9251), (0.33, -0.06126, 0.9251), (0.42, 0.01261, 0.9251), (0.4939, 0.1026, 0.9251), (0.5488, 0.2053, 0.9251), (0.5826, 0.3167, 0.9251), (0.594, 0.4326, 0.9251), (0.5826, 0.5485, 0.9251), (0.5488, 0.6599, 0.9251), (0.4939, 0.7626, 0.9251), (0.42, 0.8527, 0.9251), (0.33, 0.9265, 0.9251), (0.2273, 0.9814, 0.9251), (0.1159, 1.015, 0.9251), (-8.337e-08, 0.7296, 1.475), (-0.05794, 0.7239, 1.475), (-0.1137, 0.707, 1.475), (-0.165, 0.6796, 1.475), (-0.21, 0.6426, 1.475), (-0.2469, 0.5976, 1.475), (-0.2744, 0.5463, 1.475), (-0.2913, 0.4906, 1.475), (-0.297, 0.4326, 1.475), (-0.2913, 0.3747, 1.475), (-0.2744, 0.319, 1.475), (-0.2469, 0.2676, 1.475), (-0.21, 0.2226, 1.475), (-0.165, 0.1857, 1.475), (-0.1137, 0.1582, 1.475), (-0.05794, 0.1413, 1.475), (1.341e-08, 0.1356, 1.475), (0.05794, 0.1413, 1.475), (0.1137, 0.1582, 1.475), (0.165, 0.1857, 1.475), (0.21, 0.2226, 1.475), (0.2469, 0.2676, 1.475), (0.2744, 0.319, 1.475), (0.2913, 0.3747, 1.475), (0.297, 0.4326, 1.475), (0.2913, 0.4906, 1.475), (0.2744, 0.5463, 1.475), (0.2469, 0.5976, 1.475), (0.21, 0.6426, 1.475), (0.165, 0.6796, 1.475), (0.1137, 0.707, 1.475), (0.05794, 0.7239, 1.475), (-0.297, 0.4326, 1.068), (-0.2913, 0.4906, 1.068), (0.2744, 0.319, 1.068), (0.2469, 0.2676, 1.068), (-0.2913, 0.3747, 1.068), (0.2913, 0.3747, 1.068), (-0.2744, 0.319, 1.068), (0.297, 0.4326, 1.068), (-0.2469, 0.2676, 1.068), (0.2913, 0.4906, 1.068), (-0.21, 0.2226, 1.068), (0.2744, 0.5463, 1.068), (-0.165, 0.1857, 1.068), (0.2469, 0.5976, 1.068), (-0.1137, 0.1582, 1.068), (-0.05794, 0.7239, 1.068), (-8.337e-08, 0.7296, 1.068), (0.21, 0.6426, 1.068), (-0.05794, 0.1413, 1.068), (-0.1137, 0.707, 1.068), (0.165, 0.6796, 1.068), (1.341e-08, 0.1356, 1.068), (-0.165, 0.6796, 1.068), (0.1137, 0.707, 1.068), (0.05794, 0.1413, 1.068), (-0.21, 0.6426, 1.068), (0.05794, 0.7239, 1.068), (0.1137, 0.1582, 1.068), (-0.2469, 0.5976, 1.068), (0.165, 0.1857, 1.068), (-0.2744, 0.5463, 1.068), (0.21, 0.2226, 1.068), (-1.435, 0.4076, 0.01744), (-0.5095, 0.4076, -0.3614), (-1.416, 0.4076, 0.06371), (-0.4905, 0.4076, -0.3151), (-1.435, 0.4576, 0.01744), (-0.5095, 0.4576, -0.3614), (-1.416, 0.4576, 0.06371), (-0.4905, 0.4576, -0.3151), (-1.629, 0.4077, 0.3385), (-1.3, 0.4077, -0.03614), (-1.592, 0.4077, 0.3714), (-1.263, 0.4077, -0.003236), (-1.629, 0.4576, 0.3385), (-1.3, 0.4576, -0.03614), (-1.592, 0.4576, 0.3714), (-1.263, 0.4576, -0.003236), (-1.577, 0.4077, -0.1812), (-1.084, 0.4077, -0.1123), (-1.584, 0.4077, -0.1318), (-1.091, 0.4077, -0.06295), (-1.577, 0.4576, -0.1812), (-1.084, 0.4576, -0.1123), (-1.584, 0.4576, -0.1318), (-1.091, 0.4576, -0.06295), (1.466, 0.4576, -0.1777), (0.5402, 0.4576, -0.5565), (1.447, 0.4576, -0.1315), (0.5213, 0.4576, -0.5103), (1.466, 0.4076, -0.1777), (0.5402, 0.4076, -0.5565), (1.447, 0.4076, -0.1315), (0.5213, 0.4076, -0.5103), (1.643, 0.4576, 0.06466), (1.271, 0.4576, -0.2668), (1.61, 0.4576, 0.1019), (1.237, 0.4576, -0.2295), (1.643, 0.4077, 0.06466), (1.271, 0.4077, -0.2668), (1.61, 0.4077, 0.1019), (1.237, 0.4077, -0.2295), (1.238, 0.4576, -0.2168), (1.736, 0.4576, -0.2214), (1.237, 0.4576, -0.2667), (1.736, 0.4576, -0.2713), (1.238, 0.4077, -0.2168), (1.736, 0.4077, -0.2214), (1.237, 0.4077, -0.2667), (1.736, 0.4077, -0.2713), (2.452e-08, 0.1386, 0.6046), (-0.01605, 0.1386, 0.603), (-0.03148, 0.1386, 0.5984), (-0.04571, 0.1386, 0.5908), (-0.05817, 0.1386, 0.5805), (-0.0684, 0.1386, 0.5681), (-0.07601, 0.1386, 0.5538), (-0.08069, 0.1386, 0.5384), (-0.08227, 0.1386, 0.5223), (-0.08069, 0.1386, 0.5063), (-0.07601, 0.1386, 0.4909), (-0.0684, 0.1386, 0.4766), (-0.05817, 0.1386, 0.4642), (-0.04571, 0.1386, 0.4539), (-0.03148, 0.1386, 0.4463), (-0.01605, 0.1386, 0.4417), (4.904e-08, 0.1386, 0.4401), (0.01605, 0.1386, 0.4417), (0.03148, 0.1386, 0.4463), (0.04571, 0.1386, 0.4539), (0.05817, 0.1386, 0.4642), (0.0684, 0.1386, 0.4766), (0.07601, 0.1386, 0.4909), (0.08069, 0.1386, 0.5063), (0.08227, 0.1386, 0.5223), (0.08069, 0.1386, 0.5384), (0.07601, 0.1386, 0.5538), (0.0684, 0.1386, 0.5681), (0.05817, 0.1386, 0.5805), (0.04571, 0.1386, 0.5908), (0.03148, 0.1386, 0.5984), (0.01605, 0.1386, 0.603), (6.13e-09, -0.5196, 0.5223), (1.546, 1.716, -1.806), (1.787, 1.536, -1.912), (1.752, 1.894, -1.639), (1.993, 1.713, -1.745), (-1.85, 1.369, -1.833), (-1.535, 1.382, -1.879), (-1.837, 1.637, -1.661), (-1.521, 1.651, -1.707), (-0.22, 2.759e-07, 0.765), (-0.2327, 2.759e-07, 0.7638), (-0.2449, 2.807e-07, 0.7601), (-0.2561, 2.807e-07, 0.754), (-0.266, 2.807e-07, 0.746), (-0.274, 2.783e-07, 0.7361), (-0.2801, 2.807e-07, 0.7249), (-0.2838, 2.807e-07, 0.7127), (-0.285, 2.81e-07, 0.7), (-0.2838, 2.819e-07, 0.6873), (-0.2801, 2.832e-07, 0.6751), (-0.274, 2.832e-07, 0.6639), (-0.266, 2.807e-07, 0.654), (-0.2561, 2.856e-07, 0.646), (-0.2449, 2.856e-07, 0.6399), (-0.2327, 2.856e-07, 0.6362), (-0.22, 2.856e-07, 0.635), (-0.2073, 2.856e-07, 0.6362), (-0.1951, 2.856e-07, 0.6399), (-0.1839, 2.856e-07, 0.646), (-0.174, 2.807e-07, 0.654), (-0.166, 2.832e-07, 0.6639), (-0.1599, 2.832e-07, 0.6751), (-0.1562, 2.819e-07, 0.6873), (-0.155, 2.81e-07, 0.7), (-0.1562, 2.807e-07, 0.7127), (-0.1599, 2.807e-07, 0.7249), (-0.166, 2.783e-07, 0.7361), (-0.174, 2.807e-07, 0.746), (-0.1839, 2.807e-07, 0.754), (-0.1951, 2.807e-07, 0.7601), (-0.2073, 2.759e-07, 0.7638), (0.22, 2.759e-07, 0.765), (0.2327, 2.759e-07, 0.7638), (0.2449, 2.807e-07, 0.7601), (0.2561, 2.807e-07, 0.754), (0.266, 2.807e-07, 0.746), (0.274, 2.783e-07, 0.7361), (0.2801, 2.807e-07, 0.7249), (0.2838, 2.807e-07, 0.7127), (0.285, 2.81e-07, 0.7), (0.2838, 2.819e-07, 0.6873), (0.2801, 2.832e-07, 0.6751), (0.274, 2.832e-07, 0.6639), (0.266, 2.807e-07, 0.654), (0.2561, 2.856e-07, 0.646), (0.2449, 2.856e-07, 0.6399), (0.2327, 2.856e-07, 0.6362), (0.22, 2.856e-07, 0.635), (0.2073, 2.856e-07, 0.6362), (0.1951, 2.856e-07, 0.6399), (0.1839, 2.856e-07, 0.646), (0.174, 2.807e-07, 0.654), (0.166, 2.832e-07, 0.6639), (0.1599, 2.832e-07, 0.6751), (0.1562, 2.819e-07, 0.6873), (0.155, 2.81e-07, 0.7), (0.1562, 2.807e-07, 0.7127), (0.1599, 2.807e-07, 0.7249), (0.166, 2.783e-07, 0.7361), (0.174, 2.807e-07, 0.746), (0.1839, 2.807e-07, 0.754), (0.1951, 2.807e-07, 0.7601), (0.2073, 2.759e-07, 0.7638), (-0.22, 0.01729, 0.765), (-0.2327, 0.01729, 0.7638), (-0.2449, 0.01729, 0.7601), (-0.2561, 0.01729, 0.754), (-0.266, 0.01729, 0.746), (-0.274, 0.01729, 0.7361), (-0.2801, 0.01729, 0.7249), (-0.2838, 0.01729, 0.7127), (-0.285, 0.01729, 0.7), (-0.2838, 0.01729, 0.6873), (-0.2801, 0.01729, 0.6751), (-0.274, 0.01729, 0.6639), (-0.266, 0.01729, 0.654), (-0.2561, 0.01729, 0.646), (-0.2449, 0.01729, 0.6399), (-0.2327, 0.01729, 0.6362), (-0.22, 0.01729, 0.635), (-0.2073, 0.01729, 0.6362), (-0.1951, 0.01729, 0.6399), (-0.1839, 0.01729, 0.646), (-0.174, 0.01729, 0.654), (-0.166, 0.01729, 0.6639), (-0.1599, 0.01729, 0.6751), (-0.1562, 0.01729, 0.6873), (-0.155, 0.01729, 0.7), (-0.1562, 0.01729, 0.7127), (-0.1599, 0.01729, 0.7249), (-0.166, 0.01729, 0.7361), (-0.174, 0.01729, 0.746), (-0.1839, 0.01729, 0.754), (-0.1951, 0.01729, 0.7601), (-0.2073, 0.01729, 0.7638), (0.22, 0.01729, 0.765), (0.2327, 0.01729, 0.7638), (0.2449, 0.01729, 0.7601), (0.2561, 0.01729, 0.754), (0.266, 0.01729, 0.746), (0.274, 0.01729, 0.7361), (0.2801, 0.01729, 0.7249), (0.2838, 0.01729, 0.7127), (0.285, 0.01729, 0.7), (0.2838, 0.01729, 0.6873), (0.2801, 0.01729, 0.6751), (0.274, 0.01729, 0.6639), (0.266, 0.01729, 0.654), (0.2561, 0.01729, 0.646), (0.2449, 0.01729, 0.6399), (0.2327, 0.01729, 0.6362), (0.22, 0.01729, 0.635), (0.2073, 0.01729, 0.6362), (0.1951, 0.01729, 0.6399), (0.1839, 0.01729, 0.646), (0.174, 0.01729, 0.654), (0.166, 0.01729, 0.6639), (0.1599, 0.01729, 0.6751), (0.1562, 0.01729, 0.6873), (0.155, 0.01729, 0.7), (0.1562, 0.01729, 0.7127), (0.1599, 0.01729, 0.7249), (0.166, 0.01729, 0.7361), (0.174, 0.01729, 0.746), (0.1839, 0.01729, 0.754), (0.1951, 0.01729, 0.7601), (0.2073, 0.01729, 0.7638)], [], [(0, 1, 3, 2), (4, 6, 7, 5), (11, 10, 14, 15), (7, 6, 10, 11), (4, 5, 9, 8), (5, 7, 11, 9), (6, 4, 8, 10), (12, 13, 15, 14), (8, 9, 13, 12), (9, 11, 15, 13), (10, 8, 12, 14), (16, 17, 19, 18), (20, 22, 23, 21), (27, 26, 30, 31), (23, 22, 26, 27), (20, 21, 25, 24), (21, 23, 27, 25), (22, 20, 24, 26), (28, 29, 31, 30), (24, 25, 29, 28), (25, 27, 31, 29), (26, 24, 28, 30), (32, 33, 35, 34), (33, 32, 36, 37), (37, 36, 38, 39), (40, 41, 43, 42), (41, 40, 44, 45), (45, 44, 46, 47), (92, 91, 51, 52), (90, 89, 49, 50), (91, 90, 50, 51), (89, 88, 48, 49), (51, 50, 55, 56), (49, 48, 53, 54), (52, 51, 56, 57), (50, 49, 54, 55), (56, 55, 60, 61), (54, 53, 58, 59), (57, 56, 61, 62), (55, 54, 59, 60), (61, 60, 65, 66), (59, 58, 63, 64), (62, 61, 66, 67), (60, 59, 64, 65), (66, 65, 70, 71), (64, 63, 68, 69), (67, 66, 71, 72), (65, 64, 69, 70), (71, 70, 75, 76), (69, 68, 73, 74), (72, 71, 76, 77), (70, 69, 74, 75), (74, 73, 78, 79), (77, 76, 81, 82), (75, 74, 79, 80), (76, 75, 80, 81), (82, 81, 86, 87), (80, 79, 84, 85), (81, 80, 85, 86), (79, 78, 83, 84), (87, 86, 91, 92), (85, 84, 89, 90), (86, 85, 90, 91), (84, 83, 88, 89), (128, 127, 95, 96), (126, 93, 94), (129, 128, 96, 97), (127, 126, 94, 95), (94, 93, 98), (97, 96, 100, 101), (95, 94, 98, 99), (96, 95, 99, 100), (101, 100, 104, 105), (99, 98, 102, 103), (100, 99, 103, 104), (98, 93, 102), (105, 104, 108, 109), (103, 102, 106, 107), (104, 103, 107, 108), (102, 93, 106), (109, 108, 112, 113), (107, 106, 110, 111), (108, 107, 111, 112), (106, 93, 110), (113, 112, 116, 117), (111, 110, 114, 115), (112, 111, 115, 116), (110, 93, 114), (115, 114, 118, 119), (116, 115, 119, 120), (114, 93, 118), (117, 116, 120, 121), (120, 119, 123, 124), (118, 93, 122), (121, 120, 124, 125), (119, 118, 122, 123), (124, 123, 127, 128), (122, 93, 126), (125, 124, 128, 129), (123, 122, 126, 127), (175, 174, 134, 135), (173, 172, 132, 133), (171, 130, 131), (174, 173, 133, 134), (172, 171, 131, 132), (131, 130, 136), (134, 133, 138, 139), (132, 131, 136, 137), (135, 134, 139, 140), (133, 132, 137, 138), (139, 138, 143, 144), (137, 136, 141, 142), (140, 139, 144, 145), (138, 137, 142, 143), (136, 130, 141), (144, 143, 148, 149), (142, 141, 146, 147), (145, 144, 149, 150), (143, 142, 147, 148), (141, 130, 146), (149, 148, 153, 154), (147, 146, 151, 152), (150, 149, 154, 155), (148, 147, 152, 153), (146, 130, 151), (154, 153, 158, 159), (152, 151, 156, 157), (155, 154, 159, 160), (153, 152, 157, 158), (151, 130, 156), (157, 156, 161, 162), (160, 159, 164, 165), (158, 157, 162, 163), (156, 130, 161), (159, 158, 163, 164), (165, 164, 169, 170), (163, 162, 167, 168), (161, 130, 166), (164, 163, 168, 169), (162, 161, 166, 167), (170, 169, 174, 175), (168, 167, 172, 173), (166, 130, 171), (169, 168, 173, 174), (167, 166, 171, 172), (184, 183, 215, 216), (198, 197, 229, 230), (185, 184, 216, 217), (199, 198, 230, 231), (186, 185, 217, 218), (200, 199, 231, 232), (187, 186, 218, 219), (201, 200, 232, 233), (188, 187, 219, 220), (202, 201, 233, 234), (189, 188, 220, 221), (203, 202, 234, 235), (190, 189, 221, 222), (177, 176, 208, 209), (204, 203, 235, 236), (191, 190, 222, 223), (178, 177, 209, 210), (205, 204, 236, 237), (192, 191, 223, 224), (179, 178, 210, 211), (206, 205, 237, 238), (193, 192, 224, 225), (180, 179, 211, 212), (207, 206, 238, 239), (194, 193, 225, 226), (181, 180, 212, 213), (176, 207, 239, 208), (195, 194, 226, 227), (182, 181, 213, 214), (196, 195, 227, 228), (183, 182, 214, 215), (197, 196, 228, 229), (224, 223, 255, 256), (211, 210, 242, 243), (238, 237, 269, 270), (225, 224, 256, 257), (212, 211, 243, 244), (239, 238, 270, 271), (226, 225, 257, 258), (213, 212, 244, 245), (208, 239, 271, 240), (227, 226, 258, 259), (214, 213, 245, 246), (228, 227, 259, 260), (215, 214, 246, 247), (229, 228, 260, 261), (216, 215, 247, 248), (230, 229, 261, 262), (217, 216, 248, 249), (231, 230, 262, 263), (218, 217, 249, 250), (232, 231, 263, 264), (219, 218, 250, 251), (233, 232, 264, 265), (220, 219, 251, 252), (234, 233, 265, 266), (221, 220, 252, 253), (235, 234, 266, 267), (222, 221, 253, 254), (209, 208, 240, 241), (236, 235, 267, 268), (223, 222, 254, 255), (210, 209, 241, 242), (237, 236, 268, 269), (241, 240, 271, 270, 269, 268, 267, 266, 265, 264, 263, 262, 261, 260, 259, 258, 257, 256, 255, 254, 253, 252, 251, 250, 249, 248, 247, 246, 245, 244, 243, 242), (305, 304, 280, 279), (307, 306, 294, 293), (304, 308, 281, 280), (306, 309, 295, 294), (308, 310, 282, 281), (309, 311, 296, 295), (310, 312, 283, 282), (311, 313, 297, 296), (312, 314, 284, 283), (313, 315, 298, 297), (314, 316, 285, 284), (315, 317, 299, 298), (316, 318, 286, 285), (320, 319, 273, 272), (317, 321, 300, 299), (318, 322, 287, 286), (319, 323, 274, 273), (321, 324, 301, 300), (322, 325, 288, 287), (323, 326, 275, 274), (324, 327, 302, 301), (325, 328, 289, 288), (326, 329, 276, 275), (327, 330, 303, 302), (328, 331, 290, 289), (329, 332, 277, 276), (330, 320, 272, 303), (331, 333, 291, 290), (332, 334, 278, 277), (333, 335, 292, 291), (334, 305, 279, 278), (335, 307, 293, 292), (273, 274, 275, 276, 277, 278, 279, 280, 281, 282, 283, 284, 285, 286, 287, 288, 289, 290, 291, 292, 293, 294, 295, 296, 297, 298, 299, 300, 301, 302, 303, 272), (196, 197, 307, 335), (182, 183, 305, 334), (195, 196, 335, 333), (181, 182, 334, 332), (194, 195, 333, 331), (207, 176, 320, 330), (180, 181, 332, 329), (193, 194, 331, 328), (206, 207, 330, 327), (179, 180, 329, 326), (192, 193, 328, 325), (205, 206, 327, 324), (178, 179, 326, 323), (191, 192, 325, 322), (204, 205, 324, 321), (177, 178, 323, 319), (190, 191, 322, 318), (203, 204, 321, 317), (176, 177, 319, 320), (189, 190, 318, 316), (202, 203, 317, 315), (188, 189, 316, 314), (201, 202, 315, 313), (187, 188, 314, 312), (200, 201, 313, 311), (186, 187, 312, 310), (199, 200, 311, 309), (185, 186, 310, 308), (198, 199, 309, 306), (184, 185, 308, 304), (197, 198, 306, 307), (183, 184, 304, 305), (336, 337, 339, 338), (340, 342, 343, 341), (339, 343, 342, 338), (336, 340, 341, 337), (337, 341, 343, 339), (338, 342, 340, 336), (344, 345, 347, 346), (348, 350, 351, 349), (347, 351, 350, 346), (344, 348, 349, 345), (345, 349, 351, 347), (346, 350, 348, 344), (352, 353, 355, 354), (356, 358, 359, 357), (355, 359, 358, 354), (352, 356, 357, 353), (353, 357, 359, 355), (354, 358, 356, 352), (360, 361, 363, 362), (364, 366, 367, 365), (363, 367, 366, 362), (360, 364, 365, 361), (361, 365, 367, 363), (362, 366, 364, 360), (368, 369, 371, 370), (372, 374, 375, 373), (371, 375, 374, 370), (368, 372, 373, 369), (369, 373, 375, 371), (370, 374, 372, 368), (376, 377, 379, 378), (380, 382, 383, 381), (379, 383, 382, 378), (376, 380, 381, 377), (377, 381, 383, 379), (378, 382, 380, 376), (385, 384, 415, 414, 413, 412, 411, 410, 409, 408, 407, 406, 405, 404, 403, 402, 401, 400, 399, 398, 397, 396, 395, 394, 393, 392, 391, 390, 389, 388, 387, 386), (409, 410, 416), (396, 397, 416), (410, 411, 416), (397, 398, 416), (384, 385, 416), (411, 412, 416), (398, 399, 416), (385, 386, 416), (412, 413, 416), (399, 400, 416), (386, 387, 416), (413, 414, 416), (400, 401, 416), (387, 388, 416), (414, 415, 416), (401, 402, 416), (388, 389, 416), (415, 384, 416), (402, 403, 416), (389, 390, 416), (403, 404, 416), (390, 391, 416), (404, 405, 416), (391, 392, 416), (405, 406, 416), (392, 393, 416), (406, 407, 416), (393, 394, 416), (407, 408, 416), (394, 395, 416), (408, 409, 416), (395, 396, 416), (417, 419, 420, 418), (1, 418, 420, 3), (2, 419, 417, 0), (3, 420, 419, 2), (0, 417, 418, 1), (421, 423, 424, 422), (17, 422, 424, 19), (18, 423, 421, 16), (19, 424, 423, 18), (16, 421, 422, 17), (426, 427, 428, 429, 430, 431, 432, 433, 434, 435, 436, 437, 438, 439, 440, 441, 442, 443, 444, 445, 446, 447, 448, 449, 450, 451, 452, 453, 454, 455, 456, 425), (458, 457, 488, 487, 486, 485, 484, 483, 482, 481, 480, 479, 478, 477, 476, 475, 474, 473, 472, 471, 470, 469, 468, 467, 466, 465, 464, 463, 462, 461, 460, 459), (490, 489, 520, 519, 518, 517, 516, 515, 514, 513, 512, 511, 510, 509, 508, 507, 506, 505, 504, 503, 502, 501, 500, 499, 498, 497, 496, 495, 494, 493, 492, 491), (522, 523, 524, 525, 526, 527, 528, 529, 530, 531, 532, 533, 534, 535, 536, 537, 538, 539, 540, 541, 542, 543, 544, 545, 546, 547, 548, 549, 550, 551, 552, 521), (484, 485, 549, 548), (458, 459, 523, 522), (433, 432, 496, 497), (485, 486, 550, 549), (459, 460, 524, 523), (434, 433, 497, 498), (486, 487, 551, 550), (460, 461, 525, 524), (435, 434, 498, 499), (487, 488, 552, 551), (461, 462, 526, 525), (436, 435, 499, 500), (488, 457, 521, 552), (462, 463, 527, 526), (437, 436, 500, 501), (463, 464, 528, 527), (438, 437, 501, 502), (464, 465, 529, 528), (439, 438, 502, 503), (465, 466, 530, 529), (440, 439, 503, 504), (466, 467, 531, 530), (441, 440, 504, 505), (467, 468, 532, 531), (442, 441, 505, 506), (468, 469, 533, 532), (443, 442, 506, 507), (469, 470, 534, 533), (444, 443, 507, 508), (470, 471, 535, 534), (445, 444, 508, 509), (471, 472, 536, 535), (446, 445, 509, 510), (472, 473, 537, 536), (447, 446, 510, 511), (473, 474, 538, 537), (448, 447, 511, 512), (474, 475, 539, 538), (449, 448, 512, 513), (475, 476, 540, 539), (450, 449, 513, 514), (476, 477, 541, 540), (451, 450, 514, 515), (477, 478, 542, 541), (452, 451, 515, 516), (426, 425, 489, 490), (478, 479, 543, 542), (453, 452, 516, 517), (427, 426, 490, 491), (479, 480, 544, 543), (454, 453, 517, 518), (428, 427, 491, 492), (480, 481, 545, 544), (455, 454, 518, 519), (429, 428, 492, 493), (481, 482, 546, 545), (456, 455, 519, 520), (430, 429, 493, 494), (482, 483, 547, 546), (425, 456, 520, 489), (431, 430, 494, 495), (483, 484, 548, 547), (457, 458, 522, 521), (432, 431, 495, 496)])
me_circle_004.polygons.foreach_set('material_index', [2, 1, 2, 1, 1, 1, 1, 1, 1, 1, 2, 2, 1, 2, 1, 1, 1, 1, 1, 1, 1, 2, 3, 3, 3, 3, 3, 3, 4, 4, 4, 4, 4, 4, 4, 4, 4, 4, 4, 4, 4, 4, 4, 4, 4, 4, 4, 4, 4, 4, 4, 4, 4, 4, 4, 4, 4, 4, 4, 4, 4, 4, 4, 4, 4, 4, 4, 4, 4, 4, 4, 4, 4, 4, 4, 4, 4, 4, 4, 4, 4, 4, 4, 4, 4, 4, 4, 4, 4, 4, 4, 4, 4, 4, 4, 4, 4, 4, 4, 4, 4, 4, 4, 4, 4, 4, 4, 4, 4, 4, 4, 4, 4, 4, 4, 4, 4, 4, 4, 4, 4, 4, 4, 4, 4, 4, 4, 4, 4, 4, 4, 4, 4, 4, 4, 4, 4, 4, 4, 4, 4, 4, 4, 4, 4, 0, 0, 0, 0, 0, 0, 0, 0, 0, 0, 0, 0, 0, 0, 0, 0, 0, 0, 0, 0, 0, 0, 0, 0, 0, 0, 0, 0, 0, 0, 0, 0, 0, 0, 0, 0, 0, 0, 0, 0, 0, 0, 0, 0, 0, 0, 0, 0, 0, 0, 0, 0, 0, 0, 0, 0, 0, 0, 0, 0, 0, 0, 0, 0, 0, 0, 0, 0, 0, 0, 0, 0, 0, 0, 0, 0, 0, 0, 0, 0, 0, 0, 0, 0, 0, 0, 0, 0, 0, 0, 0, 0, 0, 0, 0, 0, 0, 0, 5, 5, 5, 5, 5, 5, 5, 5, 5, 5, 5, 5, 5, 5, 5, 5, 5, 5, 5, 5, 5, 5, 5, 5, 5, 5, 5, 5, 5, 5, 5, 5, 6, 6, 6, 6, 6, 6, 6, 6, 6, 6, 6, 6, 6, 6, 6, 6, 6, 6, 6, 6, 6, 6, 6, 6, 6, 6, 6, 6, 6, 6, 6, 6, 6, 6, 6, 6, 7, 7, 7, 7, 7, 7, 7, 7, 7, 7, 7, 7, 7, 7, 7, 7, 7, 7, 7, 7, 7, 7, 7, 7, 7, 7, 7, 7, 7, 7, 7, 7, 7, 2, 2, 2, 2, 2, 2, 2, 2, 2, 2, 0, 0, 0, 0, 0, 0, 0, 0, 0, 0, 0, 0, 0, 0, 0, 0, 0, 0, 0, 0, 0, 0, 0, 0, 0, 0, 0, 0, 0, 0, 0, 0, 0, 0, 0, 0, 0, 0, 0, 0, 0, 0, 0, 0, 0, 0, 0, 0, 0, 0, 0, 0, 0, 0, 0, 0, 0, 0, 0, 0, 0, 0, 0, 0, 0, 0, 0, 0])
me_circle_004.materials.append(mat_material_001)
me_circle_004.materials.append(mat_material_006)
me_circle_004.materials.append(mat_material_007)
me_circle_004.materials.append(mat_material_008)
me_circle_004.materials.append(mat_material_002)
me_circle_004.materials.append(mat_material_005)
me_circle_004.materials.append(mat_material_003)
me_circle_004.materials.append(mat_material_004)
me_circle_004.use_remesh_preserve_volume = False
me_circle_004.use_remesh_preserve_attributes = False
me_circle_004.use_mirror_vertex_groups = False
me_circle_004.update()

# ---- objects
ob_empty_003 = bpy.data.objects.new('Empty.003', None)
ob_empty_002 = bpy.data.objects.new('Empty.002', None)
ob_empty_001 = bpy.data.objects.new('Empty.001', None)
ob_empty = bpy.data.objects.new('Empty', None)
ob_circle_002 = bpy.data.objects.new('Circle.002', me_circle_002)
ob_circle_001 = bpy.data.objects.new('Circle.001', me_circle_001)
ob_plane_001 = bpy.data.objects.new('Plane.001', me_plane_001)
ob_plane = bpy.data.objects.new('Plane', me_plane)
ob_circle = bpy.data.objects.new('Circle', me_circle)
ob_sphere_002 = bpy.data.objects.new('Sphere.002', me_sphere_002)
ob_sphere_001 = bpy.data.objects.new('Sphere.001', me_sphere_001)
ob_sphere = bpy.data.objects.new('Sphere', me_sphere)
ob_plane_002 = bpy.data.objects.new('Plane.002', me_plane_002)
ob_plane_003 = bpy.data.objects.new('Plane.003', me_plane_003)
ob_circle_004 = bpy.data.objects.new('Circle.004', me_circle_004)

# ---- transforms, parenting, visibility, modifiers, constraints
ob_empty_003.location = (0.6, 0.0, -0.7)
ob_empty_003.scale = (0.1, 0.1, 0.1)
ob_empty_003.empty_image_offset = (0.0, 0.0)
ob_empty_003.show_instancer_for_render = False
ob_empty_003.instance_type = 'COLLECTION'
ob_empty_003.lineart.crease_threshold = 0.0
ob_empty_002.location = (-0.6, 0.0, -0.7)
ob_empty_002.scale = (0.1, 0.1, 0.1)
ob_empty_002.empty_image_offset = (0.0, 0.0)
ob_empty_002.show_instancer_for_render = False
ob_empty_002.instance_type = 'COLLECTION'
ob_empty_002.lineart.crease_threshold = 0.0
ob_empty_001.location = (1.767, 1.267, -0.2183)
ob_empty_001.rotation_euler = (0.5885, 0.3373, -0.6419)
ob_empty_001.scale = (0.2128, 0.2128, 0.2128)
ob_empty_001.empty_image_offset = (0.0, 0.0)
ob_empty_001.show_instancer_for_render = False
ob_empty_001.instance_type = 'COLLECTION'
ob_empty_001.lineart.crease_threshold = 0.0
ob_empty.location = (-1.683, 1.068, -0.2183)
ob_empty.rotation_euler = (0.5758, 0.1449, 0.04296)
ob_empty.scale = (0.2128, 0.2128, 0.2128)
ob_empty.empty_image_offset = (0.0, 0.0)
ob_empty.show_instancer_for_render = False
ob_empty.instance_type = 'COLLECTION'
ob_empty.lineart.crease_threshold = 0.0
ob_circle_002.location = (0.0, -0.294, 2.061)
ob_circle_002.scale = (1.645, 1.645, 1.645)
ob_circle_002.lineart.crease_threshold = 0.0
ob_circle_001.location = (0.0, -0.4326, 2.238)
ob_circle_001.lineart.crease_threshold = 0.0
_m = ob_circle_001.modifiers.new('Mirror', 'MIRROR')
ob_plane_001.location = (0.5307, 2.622e-08, 1.005)
ob_plane_001.rotation_euler = (1.082e-08, 0.3885, 3.142)
ob_plane_001.lineart.crease_threshold = 0.0
ob_plane.location = (-0.5, 0.0, 1.2)
ob_plane.rotation_euler = (1.082e-08, 0.3885, 5.5e-08)
ob_plane.lineart.crease_threshold = 0.0
ob_circle.location = (0.0, 0.0, 2.518)
ob_circle.scale = (1.1, 1.1, 1.1)
ob_circle.lineart.crease_threshold = 0.0
ob_sphere_002.location = (0.0, 0.0, 2.1)
ob_sphere_002.scale = (0.5, 0.5, 0.5)
ob_sphere_002.lineart.crease_threshold = 0.0
ob_sphere_001.location = (0.0, 0.0, 1.0)
ob_sphere_001.scale = (0.75, 0.75, 0.75)
ob_sphere_001.lineart.crease_threshold = 0.0
ob_sphere.location = (0.0, 0.0, 0.0)
ob_sphere.lineart.crease_threshold = 0.0
ob_plane_002.location = (0.0, 0.0, 0.0)
ob_plane_002.lineart.crease_threshold = 0.0
ob_plane_003.location = (0.0, 0.0, 0.0)
ob_plane_003.lineart.crease_threshold = 0.0
ob_circle_004.location = (0.0, -0.4326, 2.238)
ob_circle_004.lineart.crease_threshold = 0.0
ob_empty_003.instance_collection = col_ski
ob_empty_002.instance_collection = col_ski
ob_empty_001.instance_collection = col_group
ob_empty.instance_collection = col_group

# ---- collection membership
col_collection_1.objects.link(ob_empty_003)
col_collection_1.objects.link(ob_empty_002)
col_collection_1.objects.link(ob_empty_001)
col_collection_1.objects.link(ob_empty)
col_collection_1.objects.link(ob_circle_002)
col_collection_1.objects.link(ob_circle_001)
col_collection_1.objects.link(ob_plane_001)
col_collection_1.objects.link(ob_plane)
col_collection_1.objects.link(ob_circle)
col_collection_1.objects.link(ob_sphere_002)
col_collection_1.objects.link(ob_sphere_001)
col_collection_1.objects.link(ob_sphere)
col_collection_2.objects.link(ob_plane_002)
col_collection_12.objects.link(ob_plane_003)
col_collection_20.objects.link(ob_circle_004)
col_ski.objects.link(ob_plane_003)
col_group.objects.link(ob_plane_002)

# ---- scene / render settings (as saved in the file)
scene.frame_start = 1; scene.frame_end = 250; scene.frame_set(1)
scene.render.engine = 'BLENDER_EEVEE_NEXT'
scene.render.resolution_percentage = 50
scene.render.dither_intensity = 0.0
scene.cycles.use_denoising = False
scene.cycles.samples = 128
scene.cycles.sampling_pattern = 'TABULATED_SOBOL'
scene.cycles.use_adaptive_sampling = False
scene.cycles.use_light_tree = False
scene.cycles.blur_glossy = 0.0
scene.cycles.sample_clamp_indirect = 0.0
scene.view_settings.view_transform = 'Standard'
bpy.context.view_layer.update()

# ---- added for rendering (the .blend has no active camera and no usable light): camera, sun
cam_auto = bpy.data.cameras.new('AutoCamera')
cam_auto.lens = 50.0
cam_auto.sensor_width = 36.0
cam_auto.clip_end = 1000.0
ob_auto_camera = bpy.data.objects.new('AutoCamera', cam_auto)
scene.collection.objects.link(ob_auto_camera)
ob_auto_camera.location = (33.4697, -42.0779, 31.4686)
ob_auto_camera.rotation_euler = (1.09748, -7.21219e-08, 0.694738)
scene.camera = ob_auto_camera
light_auto_sun = bpy.data.lights.new('AutoSun', 'SUN')
light_auto_sun.energy = 3.0
light_auto_sun.angle = 0.0523599
ob_auto_sun = bpy.data.objects.new('AutoSun', light_auto_sun)
scene.collection.objects.link(ob_auto_sun)
ob_auto_sun.rotation_euler = (0.872665, 0.174533, 0.523599)
bpy.context.view_layer.update()
